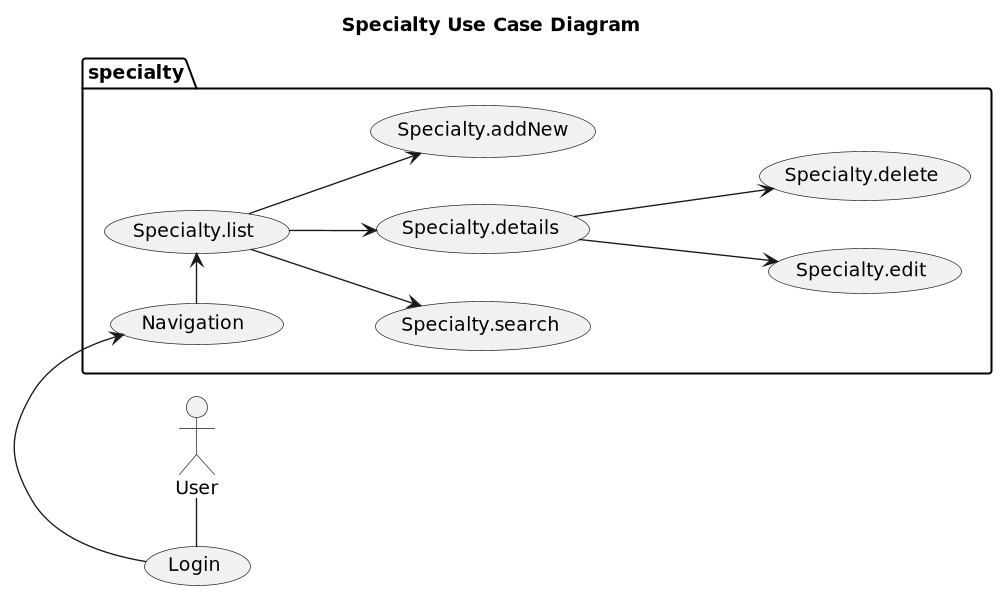

The diagram above was rendered by PlantUML. Its source (embedded in the PNG):
@startuml

title Specialty Use Case Diagram

'https://plantuml.com/use-case-diagram

left to right direction
'top to bottom direction

scale 1000 width

User - (Login)
package specialty {
    (Login) -> (Navigation)
    (Navigation) -> (Specialty.list)
    (Specialty.list) --> (Specialty.search)
    (Specialty.list) --> (Specialty.details)
    (Specialty.list) --> (Specialty.addNew)
    (Specialty.details) ---> (Specialty.edit)
    (Specialty.details) ---> (Specialty.delete)
}
@enduml